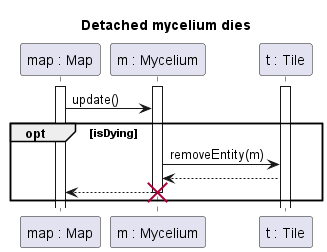

The diagram above was rendered by PlantUML. Its source (embedded in the PNG):
@startuml Mycelium dies

title Detached mycelium dies

participant "map : Map" as M
participant "m : Mycelium" as T
participant "t : Tile" as Tl

activate T
activate M
activate Tl

M -> T : update()
opt isDying
    T -> Tl : removeEntity(m)
    Tl --> T
    T --> M

destroy T

end


@enduml